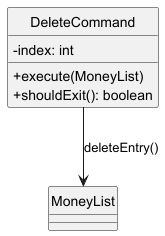

The diagram above was rendered by PlantUML. Its source (embedded in the PNG):
@startuml DeleteCommand_Class
hide circle
skinparam classAttributeIconSize 0

class DeleteCommand {
  - index: int
  + execute(MoneyList)
  + shouldExit(): boolean
}
DeleteCommand --> MoneyList : "deleteEntry()"
@enduml